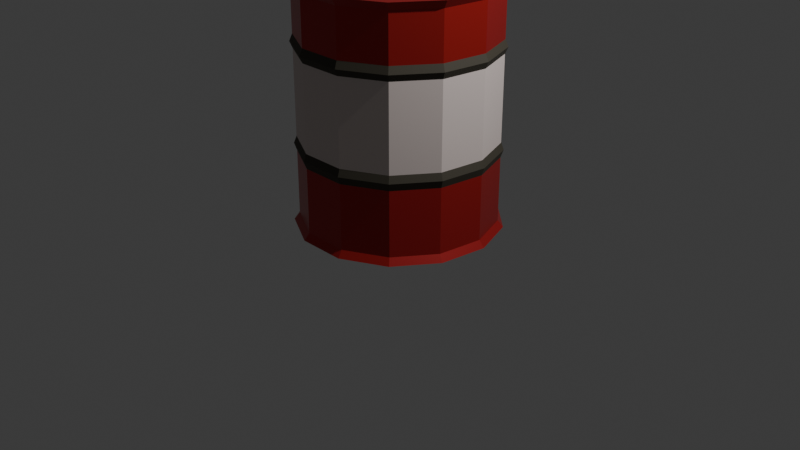 # Source: explosive_barrel.blend  (saved by Blender 5.2.44; exported with 4.5.12 LTS)
import bpy
from mathutils import Matrix  # noqa: F401  (used for matrix-valued properties, if any)

bpy.ops.wm.read_factory_settings(use_empty=True)
scene = bpy.context.scene
scene.name = 'Scene'

# ---- collections
col_collection = bpy.data.collections.new('Collection'); scene.collection.children.link(col_collection)

# ---- materials (node trees are filled in below, after node groups)
mat_material = bpy.data.materials.new('Material')
mat_material.alpha_threshold = 0.0
mat_material.use_backface_culling_lightprobe_volume = False
mat_material.roughness = 0.5
mat_material.line_color = (0.0, 0.0, 0.0, 1.0)
mat_material_001 = bpy.data.materials.new('Material.001')
mat_material_002 = bpy.data.materials.new('Material.002')

# ---- material node trees
mat_material.use_nodes = True; mat_material.node_tree.nodes.clear()
_N = mat_material.node_tree.nodes; _L = mat_material.node_tree.links
n0 = _N.new('ShaderNodeOutputMaterial'); n0.name = 'Material Output'; n0.location = (200, 100)
n1 = _N.new('ShaderNodeBsdfPrincipled'); n1.name = 'Principled BSDF'; n1.location = (-200, 100)
n1.inputs[0].default_value = (0.4385, 0.01868, 0.01868, 1.0)
n1.inputs[1].default_value = 0.3727
n1.inputs[2].default_value = 0.3045
n1.inputs[10].default_value = 0.005
_L.new(n1.outputs[0], n0.inputs[0])
n0.is_active_output = True
mat_material_001.use_nodes = True; mat_material_001.node_tree.nodes.clear()
_N = mat_material_001.node_tree.nodes; _L = mat_material_001.node_tree.links
n0 = _N.new('ShaderNodeBsdfPrincipled'); n0.name = 'Principled BSDF'; n0.location = (-200, 100)
n0.inputs[0].default_value = (0.7422, 0.6416, 0.6092, 1.0)
n0.inputs[1].default_value = 0.03182
n0.inputs[2].default_value = 0.7545
n0.inputs[10].default_value = 0.005
n1 = _N.new('ShaderNodeOutputMaterial'); n1.name = 'Material Output'; n1.location = (200, 100)
_L.new(n0.outputs[0], n1.inputs[0])
n1.is_active_output = True
mat_material_002.use_nodes = True; mat_material_002.node_tree.nodes.clear()
_N = mat_material_002.node_tree.nodes; _L = mat_material_002.node_tree.links
n0 = _N.new('ShaderNodeBsdfPrincipled'); n0.name = 'Principled BSDF'; n0.location = (-200, 100)
n0.inputs[0].default_value = (0.05928, 0.05182, 0.03575, 1.0)
n0.inputs[1].default_value = 0.1545
n0.inputs[2].default_value = 0.7318
n0.inputs[10].default_value = 0.005
n1 = _N.new('ShaderNodeOutputMaterial'); n1.name = 'Material Output'; n1.location = (200, 100)
_L.new(n0.outputs[0], n1.inputs[0])
n1.is_active_output = True

# ---- world
world_world = bpy.data.worlds.new('World'); scene.world = world_world
world_world.use_nodes = True; world_world.node_tree.nodes.clear()
_N = world_world.node_tree.nodes; _L = world_world.node_tree.links
n0 = _N.new('ShaderNodeOutputWorld'); n0.name = 'World Output'; n0.location = (200, 100)
n1 = _N.new('ShaderNodeBackground'); n1.name = 'Background'; n1.location = (-200, 100)
n1.inputs[0].default_value = (0.05088, 0.05088, 0.05088, 1.0)
_L.new(n1.outputs[0], n0.inputs[0])
n0.is_active_output = True
world_world.color = (0.05088, 0.05088, 0.05088)
world_world.sun_shadow_jitter_overblur = 0.0

# ---- cameras
cam_camera = bpy.data.cameras.new('Camera')
cam_camera.clip_end = 100.0
cam_camera.ortho_scale = 7.314

# ---- lights
light_light = bpy.data.lights.new('Light', 'POINT')
light_light.energy = 1000.0
light_light.shadow_soft_size = 0.1

# ---- meshes
me_cylinder = bpy.data.meshes.new('Cylinder')
me_cylinder.from_pydata([(8.987e-10, 1.011, -1.0), (1.337e-09, 0.9888, 1.0), (0.47, 0.8956, -1.0), (0.4595, 0.8755, 1.0), (0.8324, 0.5745, -1.0), (0.8137, 0.5617, 1.0), (1.004, 0.1219, -1.0), (0.9816, 0.1192, 1.0), (0.9457, -0.3587, -1.0), (0.9245, -0.3506, 1.0), (0.6707, -0.7571, -1.0), (0.6557, -0.7401, 1.0), (0.242, -0.982, -1.0), (0.2366, -0.96, 1.0), (-0.242, -0.982, -1.0), (-0.2366, -0.96, 1.0), (-0.6707, -0.7571, -1.0), (-0.6557, -0.7401, 1.0), (-0.9457, -0.3587, -1.0), (-0.9245, -0.3506, 1.0), (-1.004, 0.1219, -1.0), (-0.9816, 0.1192, 1.0), (-0.8324, 0.5745, -1.0), (-0.8137, 0.5617, 1.0), (-0.47, 0.8956, -1.0), (-0.4595, 0.8755, 1.0), (0.0, 1.0, 0.9333), (0.4647, 0.8855, 0.9333), (0.823, 0.5681, 0.9333), (0.9927, 0.1205, 0.9333), (0.935, -0.3546, 0.9333), (0.6631, -0.7485, 0.9333), (0.2393, -0.9709, 0.9333), (-0.2393, -0.9709, 0.9333), (-0.6631, -0.7485, 0.9333), (-0.935, -0.3546, 0.9333), (-0.9927, 0.1205, 0.9333), (-0.823, 0.5681, 0.9333), (-0.4647, 0.8855, 0.9333), (0.4647, 0.8855, -0.9442), (0.823, 0.5681, -0.9442), (0.9927, 0.1205, -0.9442), (0.935, -0.3546, -0.9442), (0.6631, -0.7485, -0.9442), (0.2393, -0.9709, -0.9442), (-0.2393, -0.9709, -0.9442), (-0.6631, -0.7485, -0.9442), (-0.935, -0.3546, -0.9442), (-0.9927, 0.1205, -0.9442), (-0.823, 0.5681, -0.9442), (-0.4647, 0.8855, -0.9442), (0.0, 1.0, -0.9442), (0.0, 1.0, 0.5444), (0.4647, 0.8855, 0.5444), (0.823, 0.5681, 0.5444), (0.9927, 0.1205, 0.5444), (0.935, -0.3546, 0.5444), (0.6631, -0.7485, 0.5444), (0.2393, -0.9709, 0.5444), (-0.2393, -0.9709, 0.5444), (-0.6631, -0.7485, 0.5444), (-0.935, -0.3546, 0.5444), (-0.9927, 0.1205, 0.5444), (-0.823, 0.5681, 0.5444), (-0.4647, 0.8855, 0.5444), (0.4787, 0.9121, 0.4859), (0.8478, 0.5852, 0.4859), (1.023, 0.1242, 0.4859), (0.9632, -0.3653, 0.4859), (0.6831, -0.7711, 0.4859), (0.2465, -1.0, 0.4859), (-0.2465, -1.0, 0.4859), (-0.6831, -0.7711, 0.4859), (-0.9632, -0.3653, 0.4859), (-1.023, 0.1242, 0.4859), (-0.8478, 0.5852, 0.4859), (-0.4787, 0.9121, 0.4859), (2.619e-10, 1.03, 0.4859), (0.4647, 0.8855, 0.4307), (0.823, 0.5681, 0.4307), (0.9927, 0.1205, 0.4307), (0.935, -0.3546, 0.4307), (0.6631, -0.7485, 0.4307), (0.2393, -0.9709, 0.4307), (-0.2393, -0.9709, 0.4307), (-0.6631, -0.7485, 0.4307), (-0.935, -0.3546, 0.4307), (-0.9927, 0.1205, 0.4307), (-0.823, 0.5681, 0.4307), (-0.4647, 0.8855, 0.4307), (0.0, 1.0, 0.4307), (0.4647, 0.8855, -0.4011), (0.823, 0.5681, -0.4011), (0.9927, 0.1205, -0.4011), (0.935, -0.3546, -0.4011), (0.6631, -0.7485, -0.4011), (0.2393, -0.9709, -0.4011), (-0.2393, -0.9709, -0.4011), (-0.6631, -0.7485, -0.4011), (-0.935, -0.3546, -0.4011), (-0.9927, 0.1205, -0.4011), (-0.823, 0.5681, -0.4011), (-0.4647, 0.8855, -0.4011), (0.0, 1.0, -0.4011), (2.034e-11, 1.028, -0.3375), (0.4777, 0.9101, -0.3375), (0.8459, 0.5839, -0.3375), (1.02, 0.1239, -0.3375), (0.9611, -0.3645, -0.3375), (0.6816, -0.7694, -0.3375), (0.246, -0.998, -0.3375), (-0.246, -0.998, -0.3375), (-0.6816, -0.7694, -0.3375), (-0.9611, -0.3645, -0.3375), (-1.02, 0.1239, -0.3375), (-0.8459, 0.5839, -0.3375), (-0.4777, 0.9101, -0.3375), (0.0, 1.0, -0.2784), (0.4647, 0.8855, -0.2784), (0.823, 0.5681, -0.2784), (0.9927, 0.1205, -0.2784), (0.935, -0.3546, -0.2784), (0.6631, -0.7485, -0.2784), (0.2393, -0.9709, -0.2784), (-0.2393, -0.9709, -0.2784), (-0.6631, -0.7485, -0.2784), (-0.935, -0.3546, -0.2784), (-0.9927, 0.1205, -0.2784), (-0.823, 0.5681, -0.2784), (-0.4647, 0.8855, -0.2784), (0.491, 0.9356, 1.0), (1.337e-09, 1.057, 1.0), (0.8696, 0.6002, 1.0), (1.049, 0.1274, 1.0), (0.988, -0.3747, 1.0), (0.7007, -0.7909, 1.0), (0.2529, -1.026, 1.0), (-0.2529, -1.026, 1.0), (-0.7007, -0.7909, 1.0), (-0.988, -0.3747, 1.0), (-1.049, 0.1274, 1.0), (-0.8696, 0.6002, 1.0), (-0.491, 0.9356, 1.0), (0.4595, 0.8755, 0.9666), (1.337e-09, 0.9888, 0.9666), (0.8137, 0.5617, 0.9666), (0.9816, 0.1192, 0.9666), (0.9245, -0.3506, 0.9666), (0.6557, -0.7401, 0.9666), (0.2366, -0.96, 0.9666), (-0.2366, -0.96, 0.9666), (-0.6557, -0.7401, 0.9666), (-0.9245, -0.3506, 0.9666), (-0.9816, 0.1192, 0.9666), (-0.8137, 0.5617, 0.9666), (-0.4595, 0.8755, 0.9666), (8.987e-10, 1.056, -1.0), (0.4907, 0.935, -1.0), (0.8691, 0.5999, -1.0), (1.048, 0.1273, -1.0), (0.9874, -0.3745, -1.0), (0.7003, -0.7904, -1.0), (0.2527, -1.025, -1.0), (-0.2527, -1.025, -1.0), (-0.7003, -0.7904, -1.0), (-0.9874, -0.3745, -1.0), (-1.048, 0.1273, -1.0), (-0.8691, 0.5999, -1.0), (-0.4907, 0.935, -1.0), (-6.127e-10, 1.011, -0.9663), (0.47, 0.8956, -0.9663), (0.8324, 0.5745, -0.9663), (1.004, 0.1219, -0.9663), (0.9457, -0.3587, -0.9663), (0.6707, -0.7571, -0.9663), (0.242, -0.982, -0.9663), (-0.242, -0.982, -0.9663), (-0.6707, -0.7571, -0.9663), (-0.9457, -0.3587, -0.9663), (-1.004, 0.1219, -0.9663), (-0.8324, 0.5745, -0.9663), (-0.47, 0.8956, -0.9663), (-0.3807, 0.5899, 0.9335), (-0.3807, 0.5899, 1.038), (-0.2098, 0.5076, 0.9335), (-0.2098, 0.5076, 1.038), (-0.1676, 0.3226, 0.9335), (-0.1676, 0.3226, 1.038), (-0.2859, 0.1743, 0.9335), (-0.2859, 0.1743, 1.038), (-0.4756, 0.1743, 0.9335), (-0.4756, 0.1743, 1.038), (-0.5938, 0.3226, 0.9335), (-0.5938, 0.3226, 1.038), (-0.5516, 0.5076, 0.9335), (-0.5516, 0.5076, 1.038)], [], [(26, 131, 130, 27), (27, 130, 132, 28), (28, 132, 133, 29), (29, 133, 134, 30), (30, 134, 135, 31), (31, 135, 136, 32), (32, 136, 137, 33), (33, 137, 138, 34), (34, 138, 139, 35), (35, 139, 140, 36), (36, 140, 141, 37), (15, 13, 149, 150), (37, 141, 142, 38), (38, 142, 131, 26), (18, 20, 179, 178), (64, 38, 26, 52), (63, 37, 38, 64), (62, 36, 37, 63), (61, 35, 36, 62), (60, 34, 35, 61), (59, 33, 34, 60), (58, 32, 33, 59), (57, 31, 32, 58), (56, 30, 31, 57), (55, 29, 30, 56), (54, 28, 29, 55), (53, 27, 28, 54), (52, 26, 27, 53), (156, 51, 39, 157), (157, 39, 40, 158), (158, 40, 41, 159), (159, 41, 42, 160), (160, 42, 43, 161), (161, 43, 44, 162), (162, 44, 45, 163), (163, 45, 46, 164), (164, 46, 47, 165), (165, 47, 48, 166), (166, 48, 49, 167), (167, 49, 50, 168), (168, 50, 51, 156), (77, 52, 53, 65), (65, 53, 54, 66), (66, 54, 55, 67), (67, 55, 56, 68), (68, 56, 57, 69), (69, 57, 58, 70), (70, 58, 59, 71), (71, 59, 60, 72), (72, 60, 61, 73), (73, 61, 62, 74), (74, 62, 63, 75), (75, 63, 64, 76), (76, 64, 52, 77), (89, 76, 77, 90), (88, 75, 76, 89), (87, 74, 75, 88), (86, 73, 74, 87), (85, 72, 73, 86), (84, 71, 72, 85), (83, 70, 71, 84), (82, 69, 70, 83), (81, 68, 69, 82), (80, 67, 68, 81), (79, 66, 67, 80), (78, 65, 66, 79), (90, 77, 65, 78), (117, 90, 78, 118), (118, 78, 79, 119), (119, 79, 80, 120), (120, 80, 81, 121), (121, 81, 82, 122), (122, 82, 83, 123), (123, 83, 84, 124), (124, 84, 85, 125), (125, 85, 86, 126), (126, 86, 87, 127), (127, 87, 88, 128), (128, 88, 89, 129), (129, 89, 90, 117), (50, 102, 103, 51), (49, 101, 102, 50), (48, 100, 101, 49), (47, 99, 100, 48), (46, 98, 99, 47), (45, 97, 98, 46), (44, 96, 97, 45), (43, 95, 96, 44), (42, 94, 95, 43), (41, 93, 94, 42), (40, 92, 93, 41), (39, 91, 92, 40), (51, 103, 91, 39), (102, 116, 104, 103), (101, 115, 116, 102), (100, 114, 115, 101), (99, 113, 114, 100), (98, 112, 113, 99), (97, 111, 112, 98), (96, 110, 111, 97), (95, 109, 110, 96), (94, 108, 109, 95), (93, 107, 108, 94), (92, 106, 107, 93), (91, 105, 106, 92), (103, 104, 105, 91), (116, 129, 117, 104), (115, 128, 129, 116), (114, 127, 128, 115), (113, 126, 127, 114), (112, 125, 126, 113), (111, 124, 125, 112), (110, 123, 124, 111), (109, 122, 123, 110), (108, 121, 122, 109), (107, 120, 121, 108), (106, 119, 120, 107), (105, 118, 119, 106), (104, 117, 118, 105), (1, 3, 130, 131), (3, 5, 132, 130), (5, 7, 133, 132), (7, 9, 134, 133), (9, 11, 135, 134), (11, 13, 136, 135), (13, 15, 137, 136), (15, 17, 138, 137), (17, 19, 139, 138), (19, 21, 140, 139), (21, 23, 141, 140), (23, 25, 142, 141), (25, 1, 131, 142), (143, 144, 155, 154, 153, 152, 151, 150, 149, 148, 147, 146, 145), (17, 15, 150, 151), (3, 1, 144, 143), (19, 17, 151, 152), (5, 3, 143, 145), (21, 19, 152, 153), (7, 5, 145, 146), (23, 21, 153, 154), (9, 7, 146, 147), (25, 23, 154, 155), (11, 9, 147, 148), (1, 25, 155, 144), (13, 11, 148, 149), (2, 0, 156, 157), (4, 2, 157, 158), (6, 4, 158, 159), (8, 6, 159, 160), (10, 8, 160, 161), (12, 10, 161, 162), (14, 12, 162, 163), (16, 14, 163, 164), (18, 16, 164, 165), (20, 18, 165, 166), (22, 20, 166, 167), (24, 22, 167, 168), (0, 24, 168, 156), (169, 170, 171, 172, 173, 174, 175, 176, 177, 178, 179, 180, 181), (4, 6, 172, 171), (20, 22, 180, 179), (6, 8, 173, 172), (22, 24, 181, 180), (8, 10, 174, 173), (24, 0, 169, 181), (10, 12, 175, 174), (12, 14, 176, 175), (14, 16, 177, 176), (0, 2, 170, 169), (16, 18, 178, 177), (2, 4, 171, 170), (182, 183, 185, 184), (184, 185, 187, 186), (186, 187, 189, 188), (188, 189, 191, 190), (190, 191, 193, 192), (185, 183, 195, 193, 191, 189, 187), (192, 193, 195, 194), (194, 195, 183, 182), (182, 184, 186, 188, 190, 192, 194)])
me_cylinder.polygons.foreach_set('material_index', [0, 0, 0, 0, 0, 0, 0, 0, 0, 0, 0, 0, 0, 0, 0, 0, 0, 0, 0, 0, 0, 0, 0, 0, 0, 0, 0, 0, 0, 0, 0, 0, 0, 0, 0, 0, 0, 0, 0, 0, 0, 2, 2, 2, 2, 2, 2, 2, 2, 2, 2, 2, 2, 2, 2, 2, 2, 2, 2, 2, 2, 2, 2, 2, 2, 2, 2, 1, 1, 1, 1, 1, 1, 1, 1, 1, 1, 1, 1, 1, 0, 0, 0, 0, 0, 0, 0, 0, 0, 0, 0, 0, 0, 2, 2, 2, 2, 2, 2, 2, 2, 2, 2, 2, 2, 2, 2, 2, 2, 2, 2, 2, 2, 2, 2, 2, 2, 2, 2, 0, 0, 0, 0, 0, 0, 0, 0, 0, 0, 0, 0, 0, 0, 0, 0, 0, 0, 0, 0, 0, 0, 0, 0, 0, 0, 0, 0, 0, 0, 0, 0, 0, 0, 0, 0, 0, 0, 0, 0, 0, 0, 0, 0, 0, 0, 0, 0, 0, 0, 0, 0, 2, 2, 2, 2, 2, 2, 2, 2, 2])
_uv = me_cylinder.uv_layers.new(name='UVMap')
_uv.uv.foreach_set('vector', [1.0, 0.9833, 1.0, 1.0, 0.9231, 1.0, 0.9231, 0.9833, 0.9231, 0.9833, 0.9231, 1.0, 0.8462, 1.0, 0.8462, 0.9833, 0.8462, 0.9833, 0.8462, 1.0, 0.7692, 1.0, 0.7692, 0.9833, 0.7692, 0.9833, 0.7692, 1.0, 0.6923, 1.0, 0.6923, 0.9833, 0.6923, 0.9833, 0.6923, 1.0, 0.6154, 1.0, 0.6154, 0.9833, 0.6154, 0.9833, 0.6154, 1.0, 0.5385, 1.0, 0.5385, 0.9833, 0.5385, 0.9833, 0.5385, 1.0, 0.4615, 1.0, 0.4615, 0.9833, 0.4615, 0.9833, 0.4615, 1.0, 0.3846, 1.0, 0.3846, 0.9833, 0.3846, 0.9833, 0.3846, 1.0, 0.3077, 1.0, 0.3077, 0.9833, 0.3077, 0.9833, 0.3077, 1.0, 0.2308, 1.0, 0.2308, 0.9833, 0.2308, 0.9833, 0.2308, 1.0, 0.1538, 1.0, 0.1538, 0.9833, 0.1963, 0.03194, 0.3037, 0.03194, 0.3037, 0.03194, 0.1963, 0.03194, 0.1538, 0.9833, 0.1538, 1.0, 0.07692, 1.0, 0.07692, 0.9833, 0.07692, 0.9833, 0.07692, 1.0, 4.47e-08, 1.0, 4.47e-08, 0.9833, 0.5351, 0.1685, 0.5218, 0.2777, 0.5218, 0.2777, 0.5351, 0.1685, 0.07692, 0.8861, 0.07692, 0.9833, 4.47e-08, 0.9833, 4.47e-08, 0.8861, 0.1538, 0.8861, 0.1538, 0.9833, 0.07692, 0.9833, 0.07692, 0.8861, 0.2308, 0.8861, 0.2308, 0.9833, 0.1538, 0.9833, 0.1538, 0.8861, 0.3077, 0.8861, 0.3077, 0.9833, 0.2308, 0.9833, 0.2308, 0.8861, 0.3846, 0.8861, 0.3846, 0.9833, 0.3077, 0.9833, 0.3077, 0.8861, 0.4615, 0.8861, 0.4615, 0.9833, 0.3846, 0.9833, 0.3846, 0.8861, 0.5385, 0.8861, 0.5385, 0.9833, 0.4615, 0.9833, 0.4615, 0.8861, 0.6154, 0.8861, 0.6154, 0.9833, 0.5385, 0.9833, 0.5385, 0.8861, 0.6923, 0.8861, 0.6923, 0.9833, 0.6154, 0.9833, 0.6154, 0.8861, 0.7692, 0.8861, 0.7692, 0.9833, 0.6923, 0.9833, 0.6923, 0.8861, 0.8462, 0.8861, 0.8462, 0.9833, 0.7692, 0.9833, 0.7692, 0.8861, 0.9231, 0.8861, 0.9231, 0.9833, 0.8462, 0.9833, 0.8462, 0.8861, 1.0, 0.8861, 1.0, 0.9833, 0.9231, 0.9833, 0.9231, 0.8861, 1.0, 0.5, 1.0, 0.5139, 0.9231, 0.5139, 0.9231, 0.5, 0.9231, 0.5, 0.9231, 0.5139, 0.8462, 0.5139, 0.8462, 0.5, 0.8462, 0.5, 0.8462, 0.5139, 0.7692, 0.5139, 0.7692, 0.5, 0.7692, 0.5, 0.7692, 0.5139, 0.6923, 0.5139, 0.6923, 0.5, 0.6923, 0.5, 0.6923, 0.5139, 0.6154, 0.5139, 0.6154, 0.5, 0.6154, 0.5, 0.6154, 0.5139, 0.5385, 0.5139, 0.5385, 0.5, 0.5385, 0.5, 0.5385, 0.5139, 0.4615, 0.5139, 0.4615, 0.5, 0.4615, 0.5, 0.4615, 0.5139, 0.3846, 0.5139, 0.3846, 0.5, 0.3846, 0.5, 0.3846, 0.5139, 0.3077, 0.5139, 0.3077, 0.5, 0.3077, 0.5, 0.3077, 0.5139, 0.2308, 0.5139, 0.2308, 0.5, 0.2308, 0.5, 0.2308, 0.5139, 0.1538, 0.5139, 0.1538, 0.5, 0.1538, 0.5, 0.1538, 0.5139, 0.07692, 0.5139, 0.07692, 0.5, 0.07692, 0.5, 0.07692, 0.5139, 4.47e-08, 0.5139, 4.47e-08, 0.5, 1.0, 0.8715, 1.0, 0.8861, 0.9231, 0.8861, 0.9231, 0.8715, 0.9231, 0.8715, 0.9231, 0.8861, 0.8462, 0.8861, 0.8462, 0.8715, 0.8462, 0.8715, 0.8462, 0.8861, 0.7692, 0.8861, 0.7692, 0.8715, 0.7692, 0.8715, 0.7692, 0.8861, 0.6923, 0.8861, 0.6923, 0.8715, 0.6923, 0.8715, 0.6923, 0.8861, 0.6154, 0.8861, 0.6154, 0.8715, 0.6154, 0.8715, 0.6154, 0.8861, 0.5385, 0.8861, 0.5385, 0.8715, 0.5385, 0.8715, 0.5385, 0.8861, 0.4615, 0.8861, 0.4615, 0.8715, 0.4615, 0.8715, 0.4615, 0.8861, 0.3846, 0.8861, 0.3846, 0.8715, 0.3846, 0.8715, 0.3846, 0.8861, 0.3077, 0.8861, 0.3077, 0.8715, 0.3077, 0.8715, 0.3077, 0.8861, 0.2308, 0.8861, 0.2308, 0.8715, 0.2308, 0.8715, 0.2308, 0.8861, 0.1538, 0.8861, 0.1538, 0.8715, 0.1538, 0.8715, 0.1538, 0.8861, 0.07692, 0.8861, 0.07692, 0.8715, 0.07692, 0.8715, 0.07692, 0.8861, 4.47e-08, 0.8861, 4.47e-08, 0.8715, 0.07692, 0.8577, 0.07692, 0.8715, 4.47e-08, 0.8715, 4.47e-08, 0.8577, 0.1538, 0.8577, 0.1538, 0.8715, 0.07692, 0.8715, 0.07692, 0.8577, 0.2308, 0.8577, 0.2308, 0.8715, 0.1538, 0.8715, 0.1538, 0.8577, 0.3077, 0.8577, 0.3077, 0.8715, 0.2308, 0.8715, 0.2308, 0.8577, 0.3846, 0.8577, 0.3846, 0.8715, 0.3077, 0.8715, 0.3077, 0.8577, 0.4615, 0.8577, 0.4615, 0.8715, 0.3846, 0.8715, 0.3846, 0.8577, 0.5385, 0.8577, 0.5385, 0.8715, 0.4615, 0.8715, 0.4615, 0.8577, 0.6154, 0.8577, 0.6154, 0.8715, 0.5385, 0.8715, 0.5385, 0.8577, 0.6923, 0.8577, 0.6923, 0.8715, 0.6154, 0.8715, 0.6154, 0.8577, 0.7692, 0.8577, 0.7692, 0.8715, 0.6923, 0.8715, 0.6923, 0.8577, 0.8462, 0.8577, 0.8462, 0.8715, 0.7692, 0.8715, 0.7692, 0.8577, 0.9231, 0.8577, 0.9231, 0.8715, 0.8462, 0.8715, 0.8462, 0.8577, 1.0, 0.8577, 1.0, 0.8715, 0.9231, 0.8715, 0.9231, 0.8577, 1.0, 0.6804, 1.0, 0.8577, 0.9231, 0.8577, 0.9231, 0.6804, 0.9231, 0.6804, 0.9231, 0.8577, 0.8462, 0.8577, 0.8462, 0.6804, 0.8462, 0.6804, 0.8462, 0.8577, 0.7692, 0.8577, 0.7692, 0.6804, 0.7692, 0.6804, 0.7692, 0.8577, 0.6923, 0.8577, 0.6923, 0.6804, 0.6923, 0.6804, 0.6923, 0.8577, 0.6154, 0.8577, 0.6154, 0.6804, 0.6154, 0.6804, 0.6154, 0.8577, 0.5385, 0.8577, 0.5385, 0.6804, 0.5385, 0.6804, 0.5385, 0.8577, 0.4615, 0.8577, 0.4615, 0.6804, 0.4615, 0.6804, 0.4615, 0.8577, 0.3846, 0.8577, 0.3846, 0.6804, 0.3846, 0.6804, 0.3846, 0.8577, 0.3077, 0.8577, 0.3077, 0.6804, 0.3077, 0.6804, 0.3077, 0.8577, 0.2308, 0.8577, 0.2308, 0.6804, 0.2308, 0.6804, 0.2308, 0.8577, 0.1538, 0.8577, 0.1538, 0.6804, 0.1538, 0.6804, 0.1538, 0.8577, 0.07692, 0.8577, 0.07692, 0.6804, 0.07692, 0.6804, 0.07692, 0.8577, 4.47e-08, 0.8577, 4.47e-08, 0.6804, 0.07692, 0.5139, 0.07692, 0.6497, 4.47e-08, 0.6497, 4.47e-08, 0.5139, 0.1538, 0.5139, 0.1538, 0.6497, 0.07692, 0.6497, 0.07692, 0.5139, 0.2308, 0.5139, 0.2308, 0.6497, 0.1538, 0.6497, 0.1538, 0.5139, 0.3077, 0.5139, 0.3077, 0.6497, 0.2308, 0.6497, 0.2308, 0.5139, 0.3846, 0.5139, 0.3846, 0.6497, 0.3077, 0.6497, 0.3077, 0.5139, 0.4615, 0.5139, 0.4615, 0.6497, 0.3846, 0.6497, 0.3846, 0.5139, 0.5385, 0.5139, 0.5385, 0.6497, 0.4615, 0.6497, 0.4615, 0.5139, 0.6154, 0.5139, 0.6154, 0.6497, 0.5385, 0.6497, 0.5385, 0.5139, 0.6923, 0.5139, 0.6923, 0.6497, 0.6154, 0.6497, 0.6154, 0.5139, 0.7692, 0.5139, 0.7692, 0.6497, 0.6923, 0.6497, 0.6923, 0.5139, 0.8462, 0.5139, 0.8462, 0.6497, 0.7692, 0.6497, 0.7692, 0.5139, 0.9231, 0.5139, 0.9231, 0.6497, 0.8462, 0.6497, 0.8462, 0.5139, 1.0, 0.5139, 1.0, 0.6497, 0.9231, 0.6497, 0.9231, 0.5139, 0.07692, 0.6497, 0.07692, 0.6656, 4.47e-08, 0.6656, 4.47e-08, 0.6497, 0.1538, 0.6497, 0.1538, 0.6656, 0.07692, 0.6656, 0.07692, 0.6497, 0.2308, 0.6497, 0.2308, 0.6656, 0.1538, 0.6656, 0.1538, 0.6497, 0.3077, 0.6497, 0.3077, 0.6656, 0.2308, 0.6656, 0.2308, 0.6497, 0.3846, 0.6497, 0.3846, 0.6656, 0.3077, 0.6656, 0.3077, 0.6497, 0.4615, 0.6497, 0.4615, 0.6656, 0.3846, 0.6656, 0.3846, 0.6497, 0.5385, 0.6497, 0.5385, 0.6656, 0.4615, 0.6656, 0.4615, 0.6497, 0.6154, 0.6497, 0.6154, 0.6656, 0.5385, 0.6656, 0.5385, 0.6497, 0.6923, 0.6497, 0.6923, 0.6656, 0.6154, 0.6656, 0.6154, 0.6497, 0.7692, 0.6497, 0.7692, 0.6656, 0.6923, 0.6656, 0.6923, 0.6497, 0.8462, 0.6497, 0.8462, 0.6656, 0.7692, 0.6656, 0.7692, 0.6497, 0.9231, 0.6497, 0.9231, 0.6656, 0.8462, 0.6656, 0.8462, 0.6497, 1.0, 0.6497, 1.0, 0.6656, 0.9231, 0.6656, 0.9231, 0.6497, 0.07692, 0.6656, 0.07692, 0.6804, 4.47e-08, 0.6804, 4.47e-08, 0.6656, 0.1538, 0.6656, 0.1538, 0.6804, 0.07692, 0.6804, 0.07692, 0.6656, 0.2308, 0.6656, 0.2308, 0.6804, 0.1538, 0.6804, 0.1538, 0.6656, 0.3077, 0.6656, 0.3077, 0.6804, 0.2308, 0.6804, 0.2308, 0.6656, 0.3846, 0.6656, 0.3846, 0.6804, 0.3077, 0.6804, 0.3077, 0.6656, 0.4615, 0.6656, 0.4615, 0.6804, 0.3846, 0.6804, 0.3846, 0.6656, 0.5385, 0.6656, 0.5385, 0.6804, 0.4615, 0.6804, 0.4615, 0.6656, 0.6154, 0.6656, 0.6154, 0.6804, 0.5385, 0.6804, 0.5385, 0.6656, 0.6923, 0.6656, 0.6923, 0.6804, 0.6154, 0.6804, 0.6154, 0.6656, 0.7692, 0.6656, 0.7692, 0.6804, 0.6923, 0.6804, 0.6923, 0.6656, 0.8462, 0.6656, 0.8462, 0.6804, 0.7692, 0.6804, 0.7692, 0.6656, 0.9231, 0.6656, 0.9231, 0.6804, 0.8462, 0.6804, 0.8462, 0.6656, 1.0, 0.6656, 1.0, 0.6804, 0.9231, 0.6804, 0.9231, 0.6656, 0.25, 0.4746, 0.3544, 0.4489, 0.3615, 0.4625, 0.25, 0.49, 0.3544, 0.4489, 0.4348, 0.3776, 0.4475, 0.3863, 0.3615, 0.4625, 0.4348, 0.3776, 0.473, 0.2771, 0.4883, 0.2789, 0.4475, 0.3863, 0.473, 0.2771, 0.46, 0.1704, 0.4744, 0.1649, 0.4883, 0.2789, 0.46, 0.1704, 0.3989, 0.08189, 0.4091, 0.07036, 0.4744, 0.1649, 0.3989, 0.08189, 0.3037, 0.03194, 0.3074, 0.01697, 0.4091, 0.07036, 0.3037, 0.03194, 0.1963, 0.03194, 0.1926, 0.01697, 0.3074, 0.01697, 0.1963, 0.03194, 0.1011, 0.08189, 0.09085, 0.07036, 0.1926, 0.01697, 0.1011, 0.08189, 0.04001, 0.1704, 0.0256, 0.1649, 0.09085, 0.07036, 0.04001, 0.1704, 0.02705, 0.2771, 0.01175, 0.2789, 0.0256, 0.1649, 0.02705, 0.2771, 0.06517, 0.3776, 0.05248, 0.3863, 0.01175, 0.2789, 0.06517, 0.3776, 0.1456, 0.4489, 0.1385, 0.4625, 0.05248, 0.3863, 0.1456, 0.4489, 0.25, 0.4746, 0.25, 0.49, 0.1385, 0.4625, 0.3544, 0.4489, 0.25, 0.4746, 0.1456, 0.4489, 0.06517, 0.3776, 0.02705, 0.2771, 0.04001, 0.1704, 0.1011, 0.08189, 0.1963, 0.03194, 0.3037, 0.03194, 0.3989, 0.08189, 0.46, 0.1704, 0.473, 0.2771, 0.4348, 0.3776, 0.1011, 0.08189, 0.1963, 0.03194, 0.1963, 0.03194, 0.1011, 0.08189, 0.3544, 0.4489, 0.25, 0.4746, 0.25, 0.4746, 0.3544, 0.4489, 0.04001, 0.1704, 0.1011, 0.08189, 0.1011, 0.08189, 0.04001, 0.1704, 0.4348, 0.3776, 0.3544, 0.4489, 0.3544, 0.4489, 0.4348, 0.3776, 0.02705, 0.2771, 0.04001, 0.1704, 0.04001, 0.1704, 0.02705, 0.2771, 0.473, 0.2771, 0.4348, 0.3776, 0.4348, 0.3776, 0.473, 0.2771, 0.06517, 0.3776, 0.02705, 0.2771, 0.02705, 0.2771, 0.06517, 0.3776, 0.46, 0.1704, 0.473, 0.2771, 0.473, 0.2771, 0.46, 0.1704, 0.1456, 0.4489, 0.06517, 0.3776, 0.06517, 0.3776, 0.1456, 0.4489, 0.3989, 0.08189, 0.46, 0.1704, 0.46, 0.1704, 0.3989, 0.08189, 0.25, 0.4746, 0.1456, 0.4489, 0.1456, 0.4489, 0.25, 0.4746, 0.3037, 0.03194, 0.3989, 0.08189, 0.3989, 0.08189, 0.3037, 0.03194, 0.8568, 0.4535, 0.75, 0.4799, 0.75, 0.49, 0.8615, 0.4625, 0.9392, 0.3806, 0.8568, 0.4535, 0.8615, 0.4625, 0.9475, 0.3863, 0.9782, 0.2777, 0.9392, 0.3806, 0.9475, 0.3863, 0.9883, 0.2789, 0.9649, 0.1685, 0.9782, 0.2777, 0.9883, 0.2789, 0.9744, 0.1649, 0.9024, 0.07794, 0.9649, 0.1685, 0.9744, 0.1649, 0.9091, 0.07036, 0.805, 0.02681, 0.9024, 0.07794, 0.9091, 0.07036, 0.8074, 0.01697, 0.695, 0.02681, 0.805, 0.02681, 0.8074, 0.01697, 0.6926, 0.01697, 0.5976, 0.07794, 0.695, 0.02681, 0.6926, 0.01697, 0.5909, 0.07036, 0.5351, 0.1685, 0.5976, 0.07794, 0.5909, 0.07036, 0.5256, 0.1649, 0.5218, 0.2777, 0.5351, 0.1685, 0.5256, 0.1649, 0.5117, 0.2789, 0.5608, 0.3806, 0.5218, 0.2777, 0.5117, 0.2789, 0.5525, 0.3863, 0.6432, 0.4535, 0.5608, 0.3806, 0.5525, 0.3863, 0.6385, 0.4625, 0.75, 0.4799, 0.6432, 0.4535, 0.6385, 0.4625, 0.75, 0.49, 0.75, 0.4799, 0.8568, 0.4535, 0.9392, 0.3806, 0.9782, 0.2777, 0.9649, 0.1685, 0.9024, 0.07794, 0.805, 0.02681, 0.695, 0.02681, 0.5976, 0.07794, 0.5351, 0.1685, 0.5218, 0.2777, 0.5608, 0.3806, 0.6432, 0.4535, 0.9392, 0.3806, 0.9782, 0.2777, 0.9782, 0.2777, 0.9392, 0.3806, 0.5218, 0.2777, 0.5608, 0.3806, 0.5608, 0.3806, 0.5218, 0.2777, 0.9782, 0.2777, 0.9649, 0.1685, 0.9649, 0.1685, 0.9782, 0.2777, 0.5608, 0.3806, 0.6432, 0.4535, 0.6432, 0.4535, 0.5608, 0.3806, 0.9649, 0.1685, 0.9024, 0.07794, 0.9024, 0.07794, 0.9649, 0.1685, 0.6432, 0.4535, 0.75, 0.4799, 0.75, 0.4799, 0.6432, 0.4535, 0.9024, 0.07794, 0.805, 0.02681, 0.805, 0.02681, 0.9024, 0.07794, 0.805, 0.02681, 0.695, 0.02681, 0.695, 0.02681, 0.805, 0.02681, 0.695, 0.02681, 0.5976, 0.07794, 0.5976, 0.07794, 0.695, 0.02681, 0.75, 0.4799, 0.8568, 0.4535, 0.8568, 0.4535, 0.75, 0.4799, 0.5976, 0.07794, 0.5351, 0.1685, 0.5351, 0.1685, 0.5976, 0.07794, 0.8568, 0.4535, 0.9392, 0.3806, 0.9392, 0.3806, 0.8568, 0.4535, 1.0, 0.5, 1.0, 1.0, 0.8571, 1.0, 0.8571, 0.5, 0.8571, 0.5, 0.8571, 1.0, 0.7143, 1.0, 0.7143, 0.5, 0.7143, 0.5, 0.7143, 1.0, 0.5714, 1.0, 0.5714, 0.5, 0.5714, 0.5, 0.5714, 1.0, 0.4286, 1.0, 0.4286, 0.5, 0.4286, 0.5, 0.4286, 1.0, 0.2857, 1.0, 0.2857, 0.5, 0.4376, 0.3996, 0.25, 0.49, 0.06236, 0.3996, 0.01602, 0.1966, 0.1459, 0.03377, 0.3541, 0.03377, 0.484, 0.1966, 0.2857, 0.5, 0.2857, 1.0, 0.1429, 1.0, 0.1429, 0.5, 0.1429, 0.5, 0.1429, 1.0, 2.98e-08, 1.0, 2.98e-08, 0.5, 0.75, 0.49, 0.9376, 0.3996, 0.984, 0.1966, 0.8541, 0.03377, 0.6459, 0.03377, 0.516, 0.1966, 0.5624, 0.3996])
me_cylinder.materials.append(mat_material)
me_cylinder.materials.append(mat_material_001)
me_cylinder.materials.append(mat_material_002)
me_cylinder.update()

# ---- objects
ob_light = bpy.data.objects.new('Light', light_light)
ob_camera = bpy.data.objects.new('Camera', cam_camera)
ob_cylinder = bpy.data.objects.new('Cylinder', me_cylinder)

# ---- transforms, parenting, visibility, modifiers, constraints
ob_light.location = (4.076, 1.005, 5.904)
ob_light.rotation_euler = (0.6503, 0.05522, 1.866)
ob_light.lock_rotations_4d = False
ob_light.empty_display_type = 'ARROWS'
ob_light.color = (0.0, 0.0, 0.0, 0.0)
ob_light.lineart.crease_threshold = 0.0
ob_camera.location = (7.359, -6.926, 4.958)
ob_camera.rotation_euler = (1.109, 0.0, 0.8149)
ob_camera.lock_rotations_4d = False
ob_camera.empty_display_type = 'ARROWS'
ob_camera.color = (0.0, 0.0, 0.0, 0.0)
ob_camera.display_type = 'WIRE'
ob_camera.lineart.crease_threshold = 0.0
ob_cylinder.location = (0.0, 0.0, 1.263)
ob_cylinder.scale = (1.0, 1.0, 1.246)

# ---- collection membership
col_collection.objects.link(ob_light)
col_collection.objects.link(ob_camera)
col_collection.objects.link(ob_cylinder)

# ---- scene / render settings (as saved in the file)
scene.camera = ob_camera
scene.frame_start = 1; scene.frame_end = 250; scene.frame_set(1)
scene.render.engine = 'BLENDER_EEVEE_NEXT'
scene.render.bake_bias = 0.0
scene.render.bake_samples = 0
scene.render.compositor_device = 'GPU'
scene.eevee.use_volume_custom_range = False
scene.eevee.fast_gi_thickness_near = 0.1
scene.eevee.fast_gi_thickness_far = 0.0
scene.eevee.ray_tracing_options.screen_trace_thickness = 0.1
bpy.context.view_layer.update()
